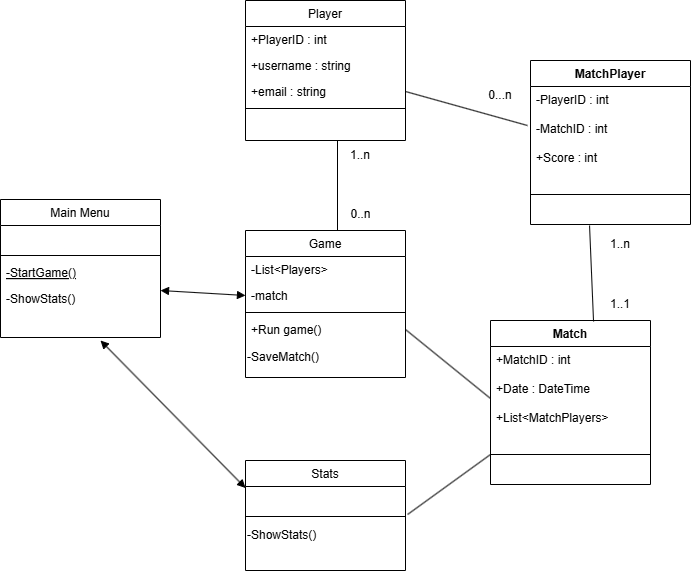

The diagram above was exported from draw.io. Its source (the exported page's mxGraphModel, read from the mxfile embedded in the PNG):
<mxGraphModel dx="2074" dy="1112" grid="1" gridSize="10" guides="1" tooltips="1" connect="1" arrows="1" fold="1" page="1" pageScale="1" pageWidth="827" pageHeight="1169" math="0" shadow="0">
  <root>
    <mxCell id="WIyWlLk6GJQsqaUBKTNV-0" />
    <mxCell id="WIyWlLk6GJQsqaUBKTNV-1" parent="WIyWlLk6GJQsqaUBKTNV-0" />
    <mxCell id="zkfFHV4jXpPFQw0GAbJ--0" value="Game" style="swimlane;fontStyle=0;align=center;verticalAlign=top;childLayout=stackLayout;horizontal=1;startSize=26;horizontalStack=0;resizeParent=1;resizeLast=0;collapsible=1;marginBottom=0;rounded=0;shadow=0;strokeWidth=1;" parent="WIyWlLk6GJQsqaUBKTNV-1" vertex="1">
      <mxGeometry x="285" y="280" width="160" height="147" as="geometry">
        <mxRectangle x="230" y="140" width="160" height="26" as="alternateBounds" />
      </mxGeometry>
    </mxCell>
    <mxCell id="zkfFHV4jXpPFQw0GAbJ--1" value="-List&lt;Players&gt;" style="text;align=left;verticalAlign=top;spacingLeft=4;spacingRight=4;overflow=hidden;rotatable=0;points=[[0,0.5],[1,0.5]];portConstraint=eastwest;" parent="zkfFHV4jXpPFQw0GAbJ--0" vertex="1">
      <mxGeometry y="26" width="160" height="26" as="geometry" />
    </mxCell>
    <mxCell id="zkfFHV4jXpPFQw0GAbJ--2" value="-match" style="text;align=left;verticalAlign=top;spacingLeft=4;spacingRight=4;overflow=hidden;rotatable=0;points=[[0,0.5],[1,0.5]];portConstraint=eastwest;rounded=0;shadow=0;html=0;" parent="zkfFHV4jXpPFQw0GAbJ--0" vertex="1">
      <mxGeometry y="52" width="160" height="26" as="geometry" />
    </mxCell>
    <mxCell id="zkfFHV4jXpPFQw0GAbJ--4" value="" style="line;html=1;strokeWidth=1;align=left;verticalAlign=middle;spacingTop=-1;spacingLeft=3;spacingRight=3;rotatable=0;labelPosition=right;points=[];portConstraint=eastwest;" parent="zkfFHV4jXpPFQw0GAbJ--0" vertex="1">
      <mxGeometry y="78" width="160" height="8" as="geometry" />
    </mxCell>
    <mxCell id="zkfFHV4jXpPFQw0GAbJ--5" value="+Run game()&#10;" style="text;align=left;verticalAlign=top;spacingLeft=4;spacingRight=4;overflow=hidden;rotatable=0;points=[[0,0.5],[1,0.5]];portConstraint=eastwest;" parent="zkfFHV4jXpPFQw0GAbJ--0" vertex="1">
      <mxGeometry y="86" width="160" height="26" as="geometry" />
    </mxCell>
    <mxCell id="e1XVKQAcnTsAfVtZVaTz-5" value="-SaveMatch()" style="text;html=1;align=left;verticalAlign=middle;resizable=0;points=[];autosize=1;strokeColor=none;fillColor=none;" parent="zkfFHV4jXpPFQw0GAbJ--0" vertex="1">
      <mxGeometry y="112" width="160" height="30" as="geometry" />
    </mxCell>
    <mxCell id="zkfFHV4jXpPFQw0GAbJ--6" value="Main Menu" style="swimlane;fontStyle=0;align=center;verticalAlign=top;childLayout=stackLayout;horizontal=1;startSize=26;horizontalStack=0;resizeParent=1;resizeLast=0;collapsible=1;marginBottom=0;rounded=0;shadow=0;strokeWidth=1;" parent="WIyWlLk6GJQsqaUBKTNV-1" vertex="1">
      <mxGeometry x="40" y="249" width="160" height="138" as="geometry">
        <mxRectangle x="130" y="380" width="160" height="26" as="alternateBounds" />
      </mxGeometry>
    </mxCell>
    <mxCell id="zkfFHV4jXpPFQw0GAbJ--7" value=" " style="text;align=left;verticalAlign=top;spacingLeft=4;spacingRight=4;overflow=hidden;rotatable=0;points=[[0,0.5],[1,0.5]];portConstraint=eastwest;" parent="zkfFHV4jXpPFQw0GAbJ--6" vertex="1">
      <mxGeometry y="26" width="160" height="26" as="geometry" />
    </mxCell>
    <mxCell id="zkfFHV4jXpPFQw0GAbJ--9" value="" style="line;html=1;strokeWidth=1;align=left;verticalAlign=middle;spacingTop=-1;spacingLeft=3;spacingRight=3;rotatable=0;labelPosition=right;points=[];portConstraint=eastwest;" parent="zkfFHV4jXpPFQw0GAbJ--6" vertex="1">
      <mxGeometry y="52" width="160" height="8" as="geometry" />
    </mxCell>
    <mxCell id="zkfFHV4jXpPFQw0GAbJ--10" value="-StartGame()" style="text;align=left;verticalAlign=top;spacingLeft=4;spacingRight=4;overflow=hidden;rotatable=0;points=[[0,0.5],[1,0.5]];portConstraint=eastwest;fontStyle=4" parent="zkfFHV4jXpPFQw0GAbJ--6" vertex="1">
      <mxGeometry y="60" width="160" height="26" as="geometry" />
    </mxCell>
    <mxCell id="zkfFHV4jXpPFQw0GAbJ--11" value="-ShowStats()" style="text;align=left;verticalAlign=top;spacingLeft=4;spacingRight=4;overflow=hidden;rotatable=0;points=[[0,0.5],[1,0.5]];portConstraint=eastwest;" parent="zkfFHV4jXpPFQw0GAbJ--6" vertex="1">
      <mxGeometry y="86" width="160" height="26" as="geometry" />
    </mxCell>
    <mxCell id="zkfFHV4jXpPFQw0GAbJ--13" value="Stats" style="swimlane;fontStyle=0;align=center;verticalAlign=top;childLayout=stackLayout;horizontal=1;startSize=26;horizontalStack=0;resizeParent=1;resizeLast=0;collapsible=1;marginBottom=0;rounded=0;shadow=0;strokeWidth=1;" parent="WIyWlLk6GJQsqaUBKTNV-1" vertex="1">
      <mxGeometry x="285" y="510" width="160" height="110" as="geometry">
        <mxRectangle x="340" y="380" width="170" height="26" as="alternateBounds" />
      </mxGeometry>
    </mxCell>
    <mxCell id="zkfFHV4jXpPFQw0GAbJ--14" value=" " style="text;align=left;verticalAlign=top;spacingLeft=4;spacingRight=4;overflow=hidden;rotatable=0;points=[[0,0.5],[1,0.5]];portConstraint=eastwest;" parent="zkfFHV4jXpPFQw0GAbJ--13" vertex="1">
      <mxGeometry y="26" width="160" height="26" as="geometry" />
    </mxCell>
    <mxCell id="zkfFHV4jXpPFQw0GAbJ--15" value="" style="line;html=1;strokeWidth=1;align=left;verticalAlign=middle;spacingTop=-1;spacingLeft=3;spacingRight=3;rotatable=0;labelPosition=right;points=[];portConstraint=eastwest;" parent="zkfFHV4jXpPFQw0GAbJ--13" vertex="1">
      <mxGeometry y="52" width="160" height="8" as="geometry" />
    </mxCell>
    <mxCell id="e1XVKQAcnTsAfVtZVaTz-6" value="-ShowStats()" style="text;html=1;align=left;verticalAlign=middle;resizable=0;points=[];autosize=1;strokeColor=none;fillColor=none;" parent="zkfFHV4jXpPFQw0GAbJ--13" vertex="1">
      <mxGeometry y="60" width="160" height="30" as="geometry" />
    </mxCell>
    <mxCell id="zkfFHV4jXpPFQw0GAbJ--17" value="Player" style="swimlane;fontStyle=0;align=center;verticalAlign=top;childLayout=stackLayout;horizontal=1;startSize=26;horizontalStack=0;resizeParent=1;resizeLast=0;collapsible=1;marginBottom=0;rounded=0;shadow=0;strokeWidth=1;" parent="WIyWlLk6GJQsqaUBKTNV-1" vertex="1">
      <mxGeometry x="285" y="50" width="160" height="140" as="geometry">
        <mxRectangle x="550" y="140" width="160" height="26" as="alternateBounds" />
      </mxGeometry>
    </mxCell>
    <mxCell id="zkfFHV4jXpPFQw0GAbJ--18" value="+PlayerID : int" style="text;align=left;verticalAlign=top;spacingLeft=4;spacingRight=4;overflow=hidden;rotatable=0;points=[[0,0.5],[1,0.5]];portConstraint=eastwest;" parent="zkfFHV4jXpPFQw0GAbJ--17" vertex="1">
      <mxGeometry y="26" width="160" height="26" as="geometry" />
    </mxCell>
    <mxCell id="zkfFHV4jXpPFQw0GAbJ--19" value="+username : string" style="text;align=left;verticalAlign=top;spacingLeft=4;spacingRight=4;overflow=hidden;rotatable=0;points=[[0,0.5],[1,0.5]];portConstraint=eastwest;rounded=0;shadow=0;html=0;" parent="zkfFHV4jXpPFQw0GAbJ--17" vertex="1">
      <mxGeometry y="52" width="160" height="26" as="geometry" />
    </mxCell>
    <mxCell id="zkfFHV4jXpPFQw0GAbJ--20" value="+email : string" style="text;align=left;verticalAlign=top;spacingLeft=4;spacingRight=4;overflow=hidden;rotatable=0;points=[[0,0.5],[1,0.5]];portConstraint=eastwest;rounded=0;shadow=0;html=0;" parent="zkfFHV4jXpPFQw0GAbJ--17" vertex="1">
      <mxGeometry y="78" width="160" height="26" as="geometry" />
    </mxCell>
    <mxCell id="zkfFHV4jXpPFQw0GAbJ--23" value="" style="line;html=1;strokeWidth=1;align=left;verticalAlign=middle;spacingTop=-1;spacingLeft=3;spacingRight=3;rotatable=0;labelPosition=right;points=[];portConstraint=eastwest;" parent="zkfFHV4jXpPFQw0GAbJ--17" vertex="1">
      <mxGeometry y="104" width="160" height="8" as="geometry" />
    </mxCell>
    <mxCell id="e1XVKQAcnTsAfVtZVaTz-13" value="MatchPlayer" style="swimlane;fontStyle=1;align=center;verticalAlign=top;childLayout=stackLayout;horizontal=1;startSize=26;horizontalStack=0;resizeParent=1;resizeParentMax=0;resizeLast=0;collapsible=1;marginBottom=0;whiteSpace=wrap;html=1;" parent="WIyWlLk6GJQsqaUBKTNV-1" vertex="1">
      <mxGeometry x="570" y="110" width="160" height="164" as="geometry" />
    </mxCell>
    <mxCell id="e1XVKQAcnTsAfVtZVaTz-14" value="-PlayerID : int&lt;div&gt;&lt;br&gt;&lt;/div&gt;&lt;div&gt;-MatchID : int&lt;/div&gt;&lt;div&gt;&lt;br&gt;&lt;/div&gt;&lt;div&gt;+Score : int&lt;br&gt;&lt;div&gt;&lt;br&gt;&lt;/div&gt;&lt;/div&gt;" style="text;strokeColor=none;fillColor=none;align=left;verticalAlign=top;spacingLeft=4;spacingRight=4;overflow=hidden;rotatable=0;points=[[0,0.5],[1,0.5]];portConstraint=eastwest;whiteSpace=wrap;html=1;" parent="e1XVKQAcnTsAfVtZVaTz-13" vertex="1">
      <mxGeometry y="26" width="160" height="104" as="geometry" />
    </mxCell>
    <mxCell id="e1XVKQAcnTsAfVtZVaTz-15" value="" style="line;strokeWidth=1;fillColor=none;align=left;verticalAlign=middle;spacingTop=-1;spacingLeft=3;spacingRight=3;rotatable=0;labelPosition=right;points=[];portConstraint=eastwest;strokeColor=inherit;" parent="e1XVKQAcnTsAfVtZVaTz-13" vertex="1">
      <mxGeometry y="130" width="160" height="8" as="geometry" />
    </mxCell>
    <mxCell id="e1XVKQAcnTsAfVtZVaTz-16" value="&amp;nbsp;" style="text;strokeColor=none;fillColor=none;align=left;verticalAlign=top;spacingLeft=4;spacingRight=4;overflow=hidden;rotatable=0;points=[[0,0.5],[1,0.5]];portConstraint=eastwest;whiteSpace=wrap;html=1;" parent="e1XVKQAcnTsAfVtZVaTz-13" vertex="1">
      <mxGeometry y="138" width="160" height="26" as="geometry" />
    </mxCell>
    <mxCell id="e1XVKQAcnTsAfVtZVaTz-17" value="Match&lt;div&gt;&lt;br&gt;&lt;/div&gt;" style="swimlane;fontStyle=1;align=center;verticalAlign=top;childLayout=stackLayout;horizontal=1;startSize=26;horizontalStack=0;resizeParent=1;resizeParentMax=0;resizeLast=0;collapsible=1;marginBottom=0;whiteSpace=wrap;html=1;" parent="WIyWlLk6GJQsqaUBKTNV-1" vertex="1">
      <mxGeometry x="530" y="370" width="160" height="164" as="geometry" />
    </mxCell>
    <mxCell id="e1XVKQAcnTsAfVtZVaTz-18" value="+MatchID : int&lt;div&gt;&lt;br&gt;&lt;/div&gt;&lt;div&gt;+Date : DateTime&lt;/div&gt;&lt;div&gt;&lt;br&gt;&lt;/div&gt;&lt;div&gt;&lt;div&gt;+List&amp;lt;MatchPlayers&amp;gt;&lt;/div&gt;&lt;/div&gt;" style="text;strokeColor=none;fillColor=none;align=left;verticalAlign=top;spacingLeft=4;spacingRight=4;overflow=hidden;rotatable=0;points=[[0,0.5],[1,0.5]];portConstraint=eastwest;whiteSpace=wrap;html=1;" parent="e1XVKQAcnTsAfVtZVaTz-17" vertex="1">
      <mxGeometry y="26" width="160" height="104" as="geometry" />
    </mxCell>
    <mxCell id="e1XVKQAcnTsAfVtZVaTz-19" value="" style="line;strokeWidth=1;fillColor=none;align=left;verticalAlign=middle;spacingTop=-1;spacingLeft=3;spacingRight=3;rotatable=0;labelPosition=right;points=[];portConstraint=eastwest;strokeColor=inherit;" parent="e1XVKQAcnTsAfVtZVaTz-17" vertex="1">
      <mxGeometry y="130" width="160" height="8" as="geometry" />
    </mxCell>
    <mxCell id="e1XVKQAcnTsAfVtZVaTz-20" value="&amp;nbsp;" style="text;strokeColor=none;fillColor=none;align=left;verticalAlign=top;spacingLeft=4;spacingRight=4;overflow=hidden;rotatable=0;points=[[0,0.5],[1,0.5]];portConstraint=eastwest;whiteSpace=wrap;html=1;" parent="e1XVKQAcnTsAfVtZVaTz-17" vertex="1">
      <mxGeometry y="138" width="160" height="26" as="geometry" />
    </mxCell>
    <mxCell id="e1XVKQAcnTsAfVtZVaTz-21" value="" style="endArrow=block;startArrow=block;endFill=1;startFill=1;html=1;rounded=0;entryX=0;entryY=0.5;entryDx=0;entryDy=0;" parent="WIyWlLk6GJQsqaUBKTNV-1" target="zkfFHV4jXpPFQw0GAbJ--2" edge="1">
      <mxGeometry width="160" relative="1" as="geometry">
        <mxPoint x="200" y="340" as="sourcePoint" />
        <mxPoint x="280" y="340" as="targetPoint" />
      </mxGeometry>
    </mxCell>
    <mxCell id="e1XVKQAcnTsAfVtZVaTz-22" value="" style="endArrow=block;startArrow=block;endFill=1;startFill=1;html=1;rounded=0;entryX=0;entryY=0.25;entryDx=0;entryDy=0;" parent="WIyWlLk6GJQsqaUBKTNV-1" target="zkfFHV4jXpPFQw0GAbJ--13" edge="1">
      <mxGeometry width="160" relative="1" as="geometry">
        <mxPoint x="140" y="390" as="sourcePoint" />
        <mxPoint x="280" y="520" as="targetPoint" />
      </mxGeometry>
    </mxCell>
    <mxCell id="e1XVKQAcnTsAfVtZVaTz-24" value="" style="endArrow=none;html=1;rounded=0;exitX=0.575;exitY=0;exitDx=0;exitDy=0;exitPerimeter=0;" parent="WIyWlLk6GJQsqaUBKTNV-1" source="zkfFHV4jXpPFQw0GAbJ--0" edge="1">
      <mxGeometry width="50" height="50" relative="1" as="geometry">
        <mxPoint x="390" y="490" as="sourcePoint" />
        <mxPoint x="377" y="190" as="targetPoint" />
      </mxGeometry>
    </mxCell>
    <mxCell id="e1XVKQAcnTsAfVtZVaTz-25" value="" style="endArrow=none;html=1;rounded=0;entryX=-0.019;entryY=0.375;entryDx=0;entryDy=0;entryPerimeter=0;exitX=1;exitY=0.5;exitDx=0;exitDy=0;" parent="WIyWlLk6GJQsqaUBKTNV-1" source="zkfFHV4jXpPFQw0GAbJ--20" target="e1XVKQAcnTsAfVtZVaTz-14" edge="1">
      <mxGeometry width="50" height="50" relative="1" as="geometry">
        <mxPoint x="390" y="490" as="sourcePoint" />
        <mxPoint x="440" y="440" as="targetPoint" />
      </mxGeometry>
    </mxCell>
    <mxCell id="e1XVKQAcnTsAfVtZVaTz-26" value="" style="endArrow=none;html=1;rounded=0;entryX=0.369;entryY=1.038;entryDx=0;entryDy=0;entryPerimeter=0;exitX=0.644;exitY=0.006;exitDx=0;exitDy=0;exitPerimeter=0;" parent="WIyWlLk6GJQsqaUBKTNV-1" source="e1XVKQAcnTsAfVtZVaTz-17" target="e1XVKQAcnTsAfVtZVaTz-16" edge="1">
      <mxGeometry width="50" height="50" relative="1" as="geometry">
        <mxPoint x="610" y="340" as="sourcePoint" />
        <mxPoint x="440" y="440" as="targetPoint" />
      </mxGeometry>
    </mxCell>
    <mxCell id="e1XVKQAcnTsAfVtZVaTz-27" value="" style="endArrow=none;html=1;rounded=0;exitX=1.013;exitY=1.077;exitDx=0;exitDy=0;exitPerimeter=0;entryX=0;entryY=-0.154;entryDx=0;entryDy=0;entryPerimeter=0;" parent="WIyWlLk6GJQsqaUBKTNV-1" source="zkfFHV4jXpPFQw0GAbJ--14" target="e1XVKQAcnTsAfVtZVaTz-20" edge="1">
      <mxGeometry width="50" height="50" relative="1" as="geometry">
        <mxPoint x="390" y="490" as="sourcePoint" />
        <mxPoint x="440" y="440" as="targetPoint" />
      </mxGeometry>
    </mxCell>
    <mxCell id="e1XVKQAcnTsAfVtZVaTz-29" value="1..n" style="text;html=1;align=center;verticalAlign=middle;whiteSpace=wrap;rounded=0;" parent="WIyWlLk6GJQsqaUBKTNV-1" vertex="1">
      <mxGeometry x="370" y="190" width="60" height="30" as="geometry" />
    </mxCell>
    <mxCell id="e1XVKQAcnTsAfVtZVaTz-31" value="0...n" style="text;html=1;align=center;verticalAlign=middle;whiteSpace=wrap;rounded=0;" parent="WIyWlLk6GJQsqaUBKTNV-1" vertex="1">
      <mxGeometry x="510" y="130" width="60" height="30" as="geometry" />
    </mxCell>
    <mxCell id="e1XVKQAcnTsAfVtZVaTz-32" value="0..n" style="text;html=1;align=center;verticalAlign=middle;resizable=0;points=[];autosize=1;strokeColor=none;fillColor=none;" parent="WIyWlLk6GJQsqaUBKTNV-1" vertex="1">
      <mxGeometry x="380" y="249" width="40" height="30" as="geometry" />
    </mxCell>
    <mxCell id="iM_nYGbj239pw2phAlys-0" value="" style="endArrow=none;html=1;rounded=0;entryX=0;entryY=0.5;entryDx=0;entryDy=0;exitX=1;exitY=0.5;exitDx=0;exitDy=0;" edge="1" parent="WIyWlLk6GJQsqaUBKTNV-1" source="zkfFHV4jXpPFQw0GAbJ--5" target="e1XVKQAcnTsAfVtZVaTz-18">
      <mxGeometry width="50" height="50" relative="1" as="geometry">
        <mxPoint x="390" y="590" as="sourcePoint" />
        <mxPoint x="440" y="540" as="targetPoint" />
      </mxGeometry>
    </mxCell>
    <mxCell id="iM_nYGbj239pw2phAlys-1" value="1..n" style="text;html=1;align=center;verticalAlign=middle;whiteSpace=wrap;rounded=0;" vertex="1" parent="WIyWlLk6GJQsqaUBKTNV-1">
      <mxGeometry x="630" y="279" width="60" height="30" as="geometry" />
    </mxCell>
    <mxCell id="iM_nYGbj239pw2phAlys-2" value="1..1" style="text;html=1;align=center;verticalAlign=middle;whiteSpace=wrap;rounded=0;" vertex="1" parent="WIyWlLk6GJQsqaUBKTNV-1">
      <mxGeometry x="630" y="338.5" width="60" height="30" as="geometry" />
    </mxCell>
  </root>
</mxGraphModel>